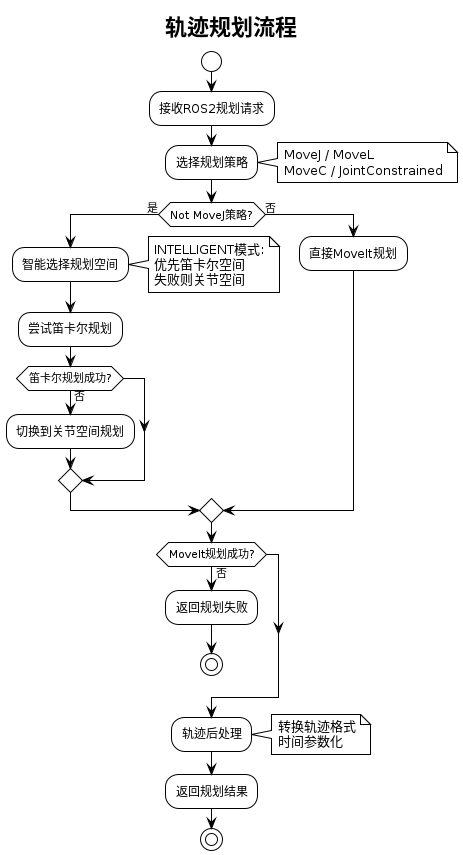

The diagram above was rendered by PlantUML. Its source (embedded in the PNG):
@startuml 规划流程图
!theme plain
skinparam backgroundColor #FFFFFF

title 轨迹规划流程

start

:接收ROS2规划请求;

:选择规划策略;
note right
    MoveJ / MoveL
    MoveC / JointConstrained
end note

if (Not MoveJ策略?) then (是)
    :智能选择规划空间;
    note right
        INTELLIGENT模式:
        优先笛卡尔空间
        失败则关节空间
    end note

    :尝试笛卡尔规划;
    if (笛卡尔规划成功?) then (否)
        :切换到关节空间规划;
    endif
else (否)
    :直接MoveIt规划;
endif

if (MoveIt规划成功?) then (否)
    :返回规划失败;
    stop
endif

:轨迹后处理;
note right
    转换轨迹格式
    时间参数化
end note

:返回规划结果;

stop

@enduml